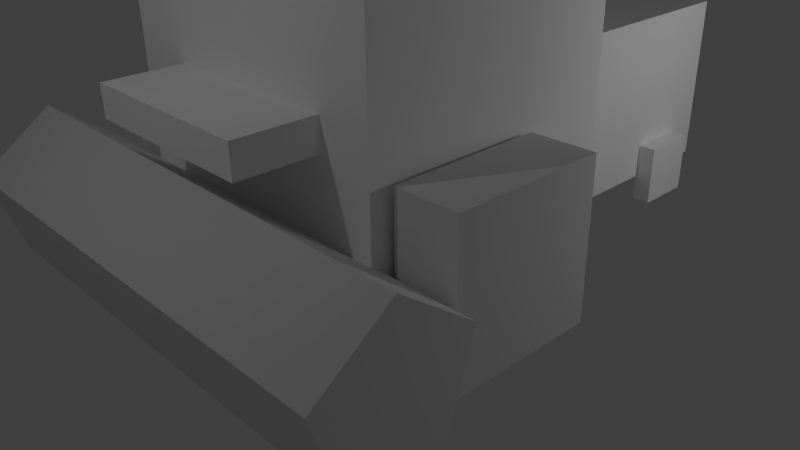 # Source: combine.blend  (saved by Blender 2.67.0; exported with 4.5.12 LTS)
import bpy
from mathutils import Matrix  # noqa: F401  (used for matrix-valued properties, if any)

bpy.ops.wm.read_factory_settings(use_empty=True)
scene = bpy.context.scene
scene.name = 'Scene'

# ---- collections
col_collection_1 = bpy.data.collections.new('Collection 1'); scene.collection.children.link(col_collection_1)

# ---- materials (node trees are filled in below, after node groups)
mat_material = bpy.data.materials.new('Material')
mat_material.alpha_threshold = 0.0
mat_material.use_transparent_shadow = False
mat_material.preview_render_type = 'SHADERBALL'
mat_material.diffuse_color = (1.0, 1.0, 1.0, 1.0)
mat_material.roughness = 0.5
mat_material.line_color = (0.0, 0.0, 0.0, 1.0)

# ---- material node trees

# ---- world
world_world = bpy.data.worlds.new('World'); scene.world = world_world
world_world.color = (0.05088, 0.05088, 0.05088)
world_world.use_sun_shadow = False
world_world.sun_shadow_jitter_overblur = 0.0
world_world.cycles.sampling_method = 'MANUAL'
world_world.cycles.sample_map_resolution = 256

# ---- cameras
cam_camera = bpy.data.cameras.new('Camera')
cam_camera.clip_end = 100.0
cam_camera.lens = 35.0
cam_camera.sensor_width = 32.0
cam_camera.sensor_height = 18.0
cam_camera.ortho_scale = 7.314
cam_camera.dof.focus_distance = 0.0
cam_camera.dof.aperture_fstop = 128.0

# ---- lights
light_lamp_002 = bpy.data.lights.new('Lamp.002', 'POINT')
light_lamp_002.transmission_factor = 0.0
light_lamp_002.cutoff_distance = 30.0
light_lamp_002.energy = 100.0
light_lamp_002.shadow_buffer_clip_start = 1.001
light_lamp_002.shadow_soft_size = 0.1
light_lamp_002.shadow_maximum_resolution = 0.006
light_lamp_002.use_absolute_resolution = True
light_lamp_002.cycles.use_multiple_importance_sampling = False
light_lamp_001 = bpy.data.lights.new('Lamp.001', 'POINT')
light_lamp_001.transmission_factor = 0.0
light_lamp_001.cutoff_distance = 30.0
light_lamp_001.energy = 100.0
light_lamp_001.shadow_buffer_clip_start = 1.001
light_lamp_001.shadow_soft_size = 0.1
light_lamp_001.shadow_maximum_resolution = 0.006
light_lamp_001.use_absolute_resolution = True
light_lamp_001.cycles.use_multiple_importance_sampling = False
light_lamp = bpy.data.lights.new('Lamp', 'POINT')
light_lamp.transmission_factor = 0.0
light_lamp.cutoff_distance = 30.0
light_lamp.energy = 100.0
light_lamp.shadow_buffer_clip_start = 1.001
light_lamp.shadow_soft_size = 0.1
light_lamp.shadow_maximum_resolution = 0.006
light_lamp.use_absolute_resolution = True
light_lamp.cycles.use_multiple_importance_sampling = False

# ---- meshes
me_cylinder = bpy.data.meshes.new('Cylinder')
me_cylinder.from_pydata([(0.0, 1.0, -1.0), (0.0, 1.0, 1.0), (0.9511, 0.309, -1.0), (0.9511, 0.309, 1.0), (0.5878, -0.809, -1.0), (0.5878, -0.809, 1.0), (-0.5878, -0.809, -1.0), (-0.5878, -0.809, 1.0), (-0.9511, 0.309, -1.0), (-0.9511, 0.309, 1.0)], [], [(0, 1, 3, 2), (2, 3, 5, 4), (4, 5, 7, 6), (3, 1, 9, 7, 5), (8, 9, 1, 0), (6, 7, 9, 8), (0, 2, 4, 6, 8)])
me_cylinder.use_remesh_preserve_volume = False
me_cylinder.use_remesh_preserve_attributes = False
me_cylinder.use_mirror_vertex_groups = False
me_cylinder.update()
me_cube_004 = bpy.data.meshes.new('Cube.004')
me_cube_004.from_pydata([(-2.682, -6.829, 1.763), (-2.682, -5.629, 1.763), (-0.2821, -5.629, 1.763), (-0.2821, -6.829, 1.763), (-2.682, -6.829, 2.163), (-2.682, -5.629, 2.163), (-0.2821, -5.629, 2.163), (-0.2821, -6.829, 2.163), (-3.224, -0.4, -0.4), (-3.224, 0.4, -0.4), (-2.976, 0.4, -0.4), (-2.976, -0.4, -0.4), (-3.224, -0.4, 0.4), (-3.224, 0.4, 0.4), (-2.976, 0.4, 0.4), (-2.976, -0.4, 0.4), (-0.1244, -0.4, -0.4), (-0.1244, 0.4, -0.4), (0.1244, 0.4, -0.4), (0.1244, -0.4, -0.4), (-0.1244, -0.4, 0.4), (-0.1244, 0.4, 0.4), (0.1244, 0.4, 0.4), (0.1244, -0.4, 0.4), (-0.1052, 0.9141, 2.189), (-0.1052, -2.583, 2.189), (-3.026, -2.583, 2.189), (-3.026, 0.9141, 2.189), (-0.1052, 0.9141, -0.05096), (-0.1052, -2.583, -0.05096), (-3.026, -2.583, -0.05096), (-3.026, 0.9141, -0.05096), (0.4094, -2.331, 3.98), (0.4094, -5.828, 3.98), (-3.541, -5.828, 3.98), (-3.541, -2.331, 3.98), (0.4094, -2.331, -0.1466), (0.4094, -5.828, -0.1466), (-3.541, -5.828, -0.1466), (-3.541, -2.331, -0.1466)], [], [(4, 5, 1, 0), (5, 6, 2, 1), (6, 7, 3, 2), (7, 4, 0, 3), (0, 1, 2, 3), (7, 6, 5, 4), (12, 13, 9, 8), (13, 14, 10, 9), (14, 15, 11, 10), (15, 12, 8, 11), (8, 9, 10, 11), (15, 14, 13, 12), (20, 21, 17, 16), (21, 22, 18, 17), (22, 23, 19, 18), (23, 20, 16, 19), (16, 17, 18, 19), (23, 22, 21, 20), (24, 25, 26, 27), (28, 31, 30, 29), (24, 28, 29, 25), (25, 29, 30, 26), (26, 30, 31, 27), (28, 24, 27, 31), (32, 33, 34, 35), (36, 39, 38, 37), (32, 36, 37, 33), (33, 37, 38, 34), (34, 38, 39, 35), (36, 32, 35, 39)])
_uv = me_cube_004.uv_layers.new(name='UVMap')
_uv.uv.foreach_set('vector', [0.2698, 0.9405, 0.2695, 0.8624, 0.2955, 0.8624, 0.2958, 0.9404, 0.9474, 0.9354, 0.9469, 0.7793, 0.9729, 0.7792, 0.9734, 0.9353, 0.6397, 0.9292, 0.6394, 0.8511, 0.6654, 0.8511, 0.6657, 0.9291, 0.9474, 0.7517, 0.9469, 0.5956, 0.9729, 0.5956, 0.9734, 0.7516, 0.5272, 0.763, 0.4492, 0.7633, 0.4487, 0.6072, 0.5267, 0.607, 0.4487, 0.7911, 0.5267, 0.7908, 0.5272, 0.9469, 0.4492, 0.9471, 0.8252, 0.9029, 0.7731, 0.9031, 0.773, 0.8511, 0.825, 0.8509, 0.3233, 0.8624, 0.3395, 0.8624, 0.3397, 0.9144, 0.3235, 0.9144, 0.6069, 0.9031, 0.5549, 0.9032, 0.5548, 0.8512, 0.6068, 0.8511, 0.7892, 0.9827, 0.773, 0.9827, 0.7731, 0.9307, 0.7893, 0.9307, 0.05785, 0.9146, 0.05769, 0.8625, 0.07387, 0.8625, 0.07403, 0.9145, 0.8689, 0.9307, 0.8691, 0.9827, 0.8529, 0.9827, 0.8527, 0.9307, 0.7454, 0.9031, 0.6934, 0.9032, 0.6932, 0.8512, 0.7453, 0.8511, 0.1881, 0.8625, 0.2043, 0.8625, 0.2044, 0.9145, 0.1882, 0.9146, 0.9049, 0.9029, 0.8529, 0.9031, 0.8527, 0.8511, 0.9047, 0.8509, 0.01378, 0.8625, 0.02996, 0.8625, 0.03012, 0.9145, 0.01394, 0.9146, 0.1605, 0.8625, 0.1604, 0.9146, 0.1442, 0.9145, 0.1443, 0.8625, 0.4157, 0.8624, 0.4159, 0.9144, 0.3997, 0.9144, 0.3995, 0.8624, 0.7447, 0.5956, 0.7454, 0.8229, 0.5555, 0.8235, 0.5548, 0.5961, 0.01448, 0.607, 0.2044, 0.6076, 0.2037, 0.8349, 0.01378, 0.8343, 0.773, 0.596, 0.9186, 0.5956, 0.9193, 0.8229, 0.7737, 0.8234, 0.84, 0.02576, 0.9856, 0.02532, 0.9862, 0.2153, 0.8406, 0.2157, 0.2695, 0.6074, 0.4152, 0.607, 0.4159, 0.8343, 0.2702, 0.8348, 0.9567, 0.5004, 0.8111, 0.5008, 0.8105, 0.3109, 0.9561, 0.3104, 0.5548, 0.3111, 0.7821, 0.3104, 0.7829, 0.5673, 0.5556, 0.568, 0.8124, 0.02601, 0.8116, 0.2829, 0.5843, 0.2822, 0.5851, 0.02532, 0.2999, 0.5794, 0.299, 0.3111, 0.5264, 0.3104, 0.5272, 0.5787, 0.5559, 0.01378, 0.5567, 0.2821, 0.2999, 0.2829, 0.299, 0.01457, 0.01461, 0.5794, 0.01378, 0.3111, 0.2411, 0.3104, 0.242, 0.5787, 0.01461, 0.2829, 0.01378, 0.01457, 0.2706, 0.01378, 0.2715, 0.2821])
me_cube_004.materials.append(mat_material)
me_cube_004.use_remesh_preserve_volume = False
me_cube_004.use_remesh_preserve_attributes = False
me_cube_004.use_mirror_vertex_groups = False
me_cube_004.update()
me_cube_001 = bpy.data.meshes.new('Cube.001')
me_cube_001.from_pydata([(-12.91, -1.0, -1.0), (-12.91, 1.0, -1.0), (-10.91, 1.0, -1.0), (-10.91, -1.0, -1.0), (-12.91, -1.0, 1.0), (-12.91, 1.0, 1.0), (-10.91, 1.0, 1.0), (-10.91, -1.0, 1.0), (-1.0, -1.0, -1.0), (-1.0, 1.0, -1.0), (1.0, 1.0, -1.0), (1.0, -1.0, -1.0), (-1.0, -1.0, 1.0), (-1.0, 1.0, 1.0), (1.0, 1.0, 1.0), (1.0, -1.0, 1.0)], [], [(4, 5, 1, 0), (5, 6, 2, 1), (6, 7, 3, 2), (7, 4, 0, 3), (0, 1, 2, 3), (7, 6, 5, 4), (12, 13, 9, 8), (13, 14, 10, 9), (14, 15, 11, 10), (15, 12, 8, 11), (8, 9, 10, 11), (15, 14, 13, 12)])
me_cube_001.use_remesh_preserve_volume = False
me_cube_001.use_remesh_preserve_attributes = False
me_cube_001.use_mirror_vertex_groups = False
me_cube_001.update()

# ---- objects
ob_cylinder = bpy.data.objects.new('Cylinder', me_cylinder)
ob_cube_003 = bpy.data.objects.new('Cube.003', me_cube_004)
ob_cube_001 = bpy.data.objects.new('Cube.001', me_cube_001)
ob_lamp_002 = bpy.data.objects.new('Lamp.002', light_lamp_002)
ob_lamp_001 = bpy.data.objects.new('Lamp.001', light_lamp_001)
ob_lamp = bpy.data.objects.new('Lamp', light_lamp)
ob_camera = bpy.data.objects.new('Camera', cam_camera)

# ---- transforms, parenting, visibility, modifiers, constraints
ob_cylinder.location = (-0.008878, -2.55, 0.8503)
ob_cylinder.rotation_euler = (1.571, 0.0, 1.571)
ob_cylinder.scale = (1.0, 1.0, 3.2)
ob_cylinder.lineart.crease_threshold = 0.0
ob_cube_003.location = (1.566, 4.079, 0.4791)
ob_cube_003.lineart.crease_threshold = 0.0
_m = ob_cube_003.modifiers.new('Boolean', 'BOOLEAN')
_m.operation = 'UNION'
_m.solver = 'FAST'
ob_cube_001.location = (2.466, -0.5206, 1.079)
ob_cube_001.scale = (0.4147, 1.0, 1.0)
ob_cube_001.lineart.crease_threshold = 0.0
ob_lamp_002.location = (-7.818, 5.624, -2.448)
ob_lamp_002.rotation_euler = (0.6503, 0.05522, 1.866)
ob_lamp_002.lock_rotations_4d = False
ob_lamp_002.empty_display_type = 'ARROWS'
ob_lamp_002.color = (0.0, 0.0, 0.0, 0.0)
ob_lamp_002.lineart.crease_threshold = 0.0
ob_lamp_001.location = (-0.1682, -5.905, 7.338)
ob_lamp_001.rotation_euler = (0.6503, 0.05522, 1.866)
ob_lamp_001.lock_rotations_4d = False
ob_lamp_001.empty_display_type = 'ARROWS'
ob_lamp_001.color = (0.0, 0.0, 0.0, 0.0)
ob_lamp_001.lineart.crease_threshold = 0.0
ob_lamp.location = (5.076, 4.005, 2.904)
ob_lamp.rotation_euler = (0.6503, 0.05522, 1.866)
ob_lamp.lock_rotations_4d = False
ob_lamp.empty_display_type = 'ARROWS'
ob_lamp.color = (0.0, 0.0, 0.0, 0.0)
ob_lamp.lineart.crease_threshold = 0.0
ob_camera.location = (7.481, -6.508, 5.344)
ob_camera.rotation_euler = (1.109, 0.01082, 0.8149)
ob_camera.lock_rotations_4d = False
ob_camera.empty_display_type = 'ARROWS'
ob_camera.color = (0.0, 0.0, 0.0, 0.0)
ob_camera.display_type = 'WIRE'
ob_camera.lineart.crease_threshold = 0.0

# ---- collection membership
col_collection_1.objects.link(ob_cylinder)
col_collection_1.objects.link(ob_cube_003)
col_collection_1.objects.link(ob_cube_001)
col_collection_1.objects.link(ob_lamp_002)
col_collection_1.objects.link(ob_lamp_001)
col_collection_1.objects.link(ob_lamp)
col_collection_1.objects.link(ob_camera)

# ---- scene / render settings (as saved in the file)
scene.camera = ob_camera
scene.frame_start = 1; scene.frame_end = 250; scene.frame_set(223)
scene.render.engine = 'BLENDER_EEVEE_NEXT'
scene.render.image_settings.color_mode = 'RGB'
scene.render.image_settings.compression = 90
scene.render.resolution_percentage = 50
scene.render.dither_intensity = 0.0
scene.cycles.use_denoising = False
scene.cycles.samples = 10
scene.cycles.sampling_pattern = 'TABULATED_SOBOL'
scene.cycles.light_sampling_threshold = 0.0
scene.cycles.use_adaptive_sampling = False
scene.cycles.use_light_tree = False
scene.cycles.blur_glossy = 0.0
scene.cycles.volume_bounces = 1
scene.cycles.pixel_filter_type = 'GAUSSIAN'
scene.cycles.sample_clamp_indirect = 0.0
scene.view_settings.view_transform = 'Standard'
bpy.context.view_layer.update()

